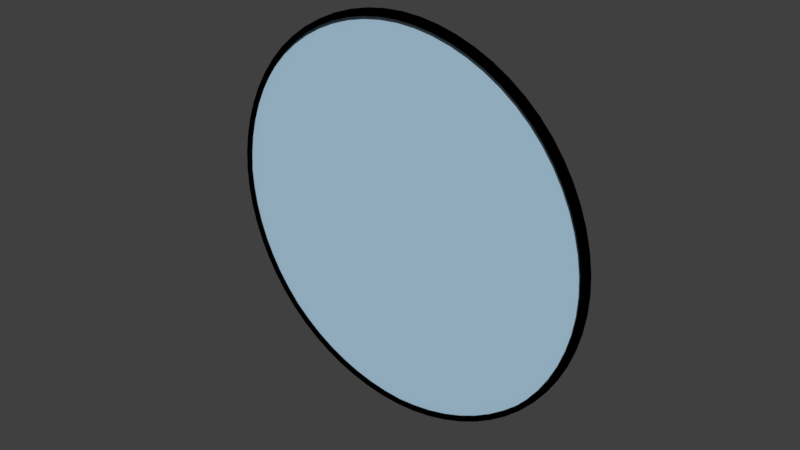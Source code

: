 # Source: Espelho_02.blend  (saved by Blender 2.79.0; exported with 4.5.12 LTS)
import bpy
from mathutils import Matrix  # noqa: F401  (used for matrix-valued properties, if any)

bpy.ops.wm.read_factory_settings(use_empty=True)
scene = bpy.context.scene
scene.name = 'Scene'

# ---- collections
col_collection_1 = bpy.data.collections.new('Collection 1'); scene.collection.children.link(col_collection_1)

# ---- materials (node trees are filled in below, after node groups)
mat_vidro = bpy.data.materials.new('Vidro')
mat_vidro.alpha_threshold = 0.0
mat_vidro.use_transparent_shadow = False
mat_vidro.diffuse_color = (0.4413, 0.6439, 0.8, 1.0)
mat_vidro.roughness = 0.5
mat_moldura = bpy.data.materials.new('Moldura')
mat_moldura.alpha_threshold = 0.0
mat_moldura.use_transparent_shadow = False
mat_moldura.diffuse_color = (0.0, 0.0, 0.0, 1.0)
mat_moldura.roughness = 0.5

# ---- material node trees

# ---- world
world_world = bpy.data.worlds.new('World'); scene.world = world_world
world_world.color = (0.05088, 0.05088, 0.05088)
world_world.use_sun_shadow = False
world_world.sun_shadow_jitter_overblur = 0.0
world_world.cycles.sampling_method = 'MANUAL'

# ---- meshes
me_circle_002 = bpy.data.meshes.new('Circle.002')
me_circle_002.from_pydata([(0.0, 1.0, 0.0), (-0.7071, 0.7071, 0.0), (-1.0, -4.371e-08, 0.0), (-0.7071, -0.7071, 0.0), (8.742e-08, -1.0, 0.0), (0.7071, -0.7071, 0.0), (1.0, 1.192e-08, 0.0), (0.7071, 0.7071, 0.0)], [], [(0, 1, 2, 3, 4, 5, 6, 7)])
me_circle_002.polygons.foreach_set('use_smooth', [True] * 1)
me_circle_002.materials.append(mat_vidro)
me_circle_002.use_remesh_preserve_volume = False
me_circle_002.use_remesh_preserve_attributes = False
me_circle_002.use_mirror_vertex_groups = False
me_circle_002.update()
me_circle_001 = bpy.data.meshes.new('Circle.001')
me_circle_001.from_pydata([(0.0, 0.97, -0.04016), (-0.6859, 0.6859, -0.04016), (-0.97, -4.02e-08, -0.04016), (-0.6859, -0.6859, -0.04016), (8.501e-08, -0.97, -0.04016), (0.6859, -0.6859, -0.04016), (0.97, 1.496e-08, -0.04016), (0.6859, 0.6859, -0.04016), (-0.7071, 0.7071, -0.08), (0.0, 1.0, -0.08), (-1.0, -4.371e-08, -0.08), (-0.7071, -0.7071, -0.08), (8.742e-08, -1.0, -0.08), (0.7071, -0.7071, -0.08), (1.0, 1.192e-08, -0.08), (0.7071, 0.7071, -0.08), (-0.7071, 0.7071, -0.04016), (0.0, 1.0, -0.04016), (-1.0, -4.068e-08, -0.04016), (-0.7071, -0.7071, -0.04016), (8.742e-08, -1.0, -0.04016), (0.7071, -0.7071, -0.04016), (1.0, 1.496e-08, -0.04016), (0.7071, 0.7071, -0.04016), (0.7071, 0.7071, -0.07582), (1.0, 1.192e-08, -0.07582), (0.7071, -0.7071, -0.07582), (8.742e-08, -1.0, -0.07582), (-0.7071, -0.7071, -0.07582), (-1.0, -4.371e-08, -0.07582), (-0.7071, 0.7071, -0.07582), (0.0, 1.0, -0.07582)], [], [(9, 8, 10, 11, 12, 13, 14, 15), (25, 24, 15, 14), (27, 26, 13, 12), (29, 28, 11, 10), (31, 30, 8, 9), (24, 31, 9, 15), (26, 25, 14, 13), (28, 27, 12, 11), (30, 29, 10, 8), (0, 1, 16, 17), (1, 2, 18, 16), (2, 3, 19, 18), (3, 4, 20, 19), (4, 5, 21, 20), (5, 6, 22, 21), (6, 7, 23, 22), (7, 0, 17, 23), (16, 18, 29, 30), (19, 20, 27, 28), (21, 22, 25, 26), (23, 17, 31, 24), (17, 16, 30, 31), (18, 19, 28, 29), (20, 21, 26, 27), (22, 23, 24, 25)])
me_circle_001.polygons.foreach_set('use_smooth', [True] * 25)
me_circle_001.materials.append(mat_moldura)
me_circle_001.use_remesh_preserve_volume = False
me_circle_001.use_remesh_preserve_attributes = False
me_circle_001.use_mirror_vertex_groups = False
me_circle_001.update()

# ---- objects
ob_espelho = bpy.data.objects.new('Espelho', me_circle_002)
ob_moldura = bpy.data.objects.new('Moldura', me_circle_001)

# ---- transforms, parenting, visibility, modifiers, constraints
ob_espelho.location = (3.725e-09, 0.02937, 7.054e-10)
ob_espelho.rotation_euler = (1.571, -0.0, 0.0)
ob_espelho.scale = (0.4856, 0.4856, 0.4856)
ob_espelho.lineart.crease_threshold = 0.0
_m = ob_espelho.modifiers.new('Subsurf', 'SUBSURF')
_m.uv_smooth = 'PRESERVE_CORNERS'
_m.levels = 3
_m.render_levels = 3
_m.show_only_control_edges = False
ob_moldura.location = (0.0, 0.0, 0.0)
ob_moldura.rotation_euler = (1.571, -0.0, 0.0)
ob_moldura.scale = (0.5, 0.5, 0.5)
ob_moldura.lineart.crease_threshold = 0.0
_m = ob_moldura.modifiers.new('Subsurf', 'SUBSURF')
_m.uv_smooth = 'PRESERVE_CORNERS'
_m.levels = 3
_m.render_levels = 3
_m.show_only_control_edges = False

# ---- collection membership
col_collection_1.objects.link(ob_espelho)
col_collection_1.objects.link(ob_moldura)

# ---- scene / render settings (as saved in the file)
scene.frame_start = 1; scene.frame_end = 250; scene.frame_set(1)
scene.render.engine = 'BLENDER_EEVEE_NEXT'
scene.render.resolution_percentage = 50
scene.render.dither_intensity = 0.0
scene.cycles.use_denoising = False
scene.cycles.samples = 128
scene.cycles.sampling_pattern = 'TABULATED_SOBOL'
scene.cycles.use_adaptive_sampling = False
scene.cycles.use_light_tree = False
scene.cycles.blur_glossy = 0.0
scene.cycles.sample_clamp_indirect = 0.0
scene.view_settings.view_transform = 'Standard'
bpy.context.view_layer.update()

# ---- added for rendering (the .blend has no active camera and no usable light): camera, sun
cam_auto = bpy.data.cameras.new('AutoCamera')
cam_auto.lens = 50.0
cam_auto.sensor_width = 36.0
cam_auto.clip_end = 1000.0
ob_auto_camera = bpy.data.objects.new('AutoCamera', cam_auto)
scene.collection.objects.link(ob_auto_camera)
ob_auto_camera.location = (1.30859, -1.54027, 1.04688)
ob_auto_camera.rotation_euler = (1.09748, -7.21219e-08, 0.694738)
scene.camera = ob_auto_camera
light_auto_sun = bpy.data.lights.new('AutoSun', 'SUN')
light_auto_sun.energy = 3.0
light_auto_sun.angle = 0.0523599
ob_auto_sun = bpy.data.objects.new('AutoSun', light_auto_sun)
scene.collection.objects.link(ob_auto_sun)
ob_auto_sun.rotation_euler = (0.872665, 0.174533, 0.523599)
bpy.context.view_layer.update()
